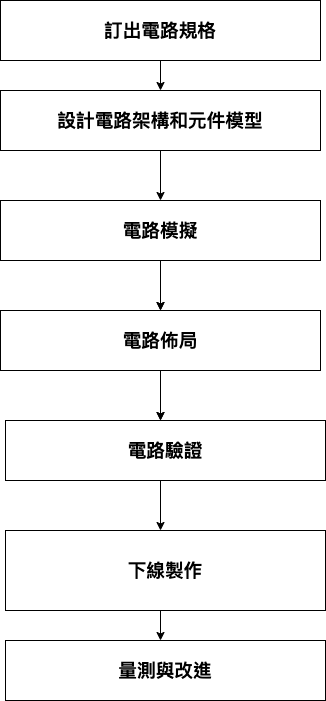

The diagram above was exported from draw.io. Its source (the exported page's mxGraphModel, read from the mxfile embedded in the PNG):
<mxGraphModel dx="1346" dy="683" grid="1" gridSize="10" guides="1" tooltips="1" connect="1" arrows="1" fold="1" page="1" pageScale="1" pageWidth="2339" pageHeight="3300" math="0" shadow="0">
  <root>
    <mxCell id="0" />
    <mxCell id="1" parent="0" />
    <mxCell id="g6g69IDPSr4X0h_qY6sd-129" value="" style="endArrow=classic;html=1;exitX=0.5;exitY=1;exitDx=0;exitDy=0;entryX=0.5;entryY=0;entryDx=0;entryDy=0;" edge="1" parent="1">
      <mxGeometry width="50" height="50" relative="1" as="geometry">
        <mxPoint x="565" y="200" as="sourcePoint" />
        <mxPoint x="565" y="230" as="targetPoint" />
      </mxGeometry>
    </mxCell>
    <mxCell id="g6g69IDPSr4X0h_qY6sd-138" value="" style="edgeStyle=orthogonalEdgeStyle;rounded=0;orthogonalLoop=1;jettySize=auto;html=1;" edge="1" parent="1">
      <mxGeometry relative="1" as="geometry">
        <mxPoint x="565" y="420" as="sourcePoint" />
        <mxPoint x="565" y="450" as="targetPoint" />
      </mxGeometry>
    </mxCell>
    <mxCell id="g6g69IDPSr4X0h_qY6sd-133" value="" style="endArrow=classic;html=1;exitX=0.5;exitY=1;exitDx=0;exitDy=0;entryX=0.5;entryY=0;entryDx=0;entryDy=0;" edge="1" parent="1" source="g6g69IDPSr4X0h_qY6sd-144">
      <mxGeometry width="50" height="50" relative="1" as="geometry">
        <mxPoint x="565" y="310" as="sourcePoint" />
        <mxPoint x="565" y="340" as="targetPoint" />
      </mxGeometry>
    </mxCell>
    <mxCell id="g6g69IDPSr4X0h_qY6sd-135" value="" style="endArrow=classic;html=1;exitX=0.5;exitY=1;exitDx=0;exitDy=0;entryX=0.5;entryY=0;entryDx=0;entryDy=0;" edge="1" parent="1" source="g6g69IDPSr4X0h_qY6sd-145">
      <mxGeometry width="50" height="50" relative="1" as="geometry">
        <mxPoint x="565" y="420" as="sourcePoint" />
        <mxPoint x="565" y="450" as="targetPoint" />
      </mxGeometry>
    </mxCell>
    <mxCell id="g6g69IDPSr4X0h_qY6sd-137" value="" style="endArrow=classic;html=1;exitX=0.5;exitY=1;exitDx=0;exitDy=0;entryX=0.5;entryY=0;entryDx=0;entryDy=0;" edge="1" parent="1">
      <mxGeometry width="50" height="50" relative="1" as="geometry">
        <mxPoint x="565" y="530" as="sourcePoint" />
        <mxPoint x="565" y="560" as="targetPoint" />
      </mxGeometry>
    </mxCell>
    <mxCell id="g6g69IDPSr4X0h_qY6sd-142" value="" style="endArrow=classic;html=1;exitX=0.5;exitY=1;exitDx=0;exitDy=0;entryX=0.5;entryY=0;entryDx=0;entryDy=0;" edge="1" parent="1">
      <mxGeometry width="50" height="50" relative="1" as="geometry">
        <mxPoint x="565" y="750" as="sourcePoint" />
        <mxPoint x="565" y="780" as="targetPoint" />
      </mxGeometry>
    </mxCell>
    <mxCell id="g6g69IDPSr4X0h_qY6sd-143" value="&lt;b style=&quot;font-size: medium&quot;&gt;&lt;span style=&quot;font-size: 14pt ; line-height: 21.4667px&quot;&gt;訂出電路規格&lt;/span&gt;&lt;/b&gt;" style="rounded=0;whiteSpace=wrap;html=1;" vertex="1" parent="1">
      <mxGeometry x="405" y="140" width="320" height="60" as="geometry" />
    </mxCell>
    <mxCell id="g6g69IDPSr4X0h_qY6sd-144" value="&lt;b style=&quot;font-size: medium&quot;&gt;&lt;span style=&quot;font-size: 14pt ; line-height: 21.4667px&quot;&gt;設計電路架構和元件模型&lt;/span&gt;&lt;/b&gt;" style="rounded=0;whiteSpace=wrap;html=1;" vertex="1" parent="1">
      <mxGeometry x="405" y="230" width="320" height="60" as="geometry" />
    </mxCell>
    <mxCell id="g6g69IDPSr4X0h_qY6sd-145" value="&lt;b style=&quot;font-size: 18.6667px&quot;&gt;電路模擬&lt;/b&gt;" style="rounded=0;whiteSpace=wrap;html=1;" vertex="1" parent="1">
      <mxGeometry x="405" y="340" width="320" height="60" as="geometry" />
    </mxCell>
    <mxCell id="g6g69IDPSr4X0h_qY6sd-150" value="" style="edgeStyle=orthogonalEdgeStyle;rounded=0;orthogonalLoop=1;jettySize=auto;html=1;" edge="1" parent="1" source="g6g69IDPSr4X0h_qY6sd-146">
      <mxGeometry relative="1" as="geometry">
        <mxPoint x="565" y="560" as="targetPoint" />
        <Array as="points">
          <mxPoint x="565" y="510" />
          <mxPoint x="565" y="510" />
        </Array>
      </mxGeometry>
    </mxCell>
    <mxCell id="g6g69IDPSr4X0h_qY6sd-146" value="&lt;b style=&quot;font-size: medium&quot;&gt;&lt;span style=&quot;font-size: 14pt ; line-height: 21.4667px&quot;&gt;電路佈局&lt;/span&gt;&lt;/b&gt;" style="rounded=0;whiteSpace=wrap;html=1;" vertex="1" parent="1">
      <mxGeometry x="405" y="450" width="320" height="60" as="geometry" />
    </mxCell>
    <mxCell id="g6g69IDPSr4X0h_qY6sd-147" value="&lt;b style=&quot;font-size: 18.6667px&quot;&gt;電路驗證&lt;/b&gt;" style="rounded=0;whiteSpace=wrap;html=1;" vertex="1" parent="1">
      <mxGeometry x="410" y="560" width="320" height="60" as="geometry" />
    </mxCell>
    <mxCell id="g6g69IDPSr4X0h_qY6sd-148" value="&lt;b style=&quot;font-size: medium&quot;&gt;&lt;span style=&quot;font-size: 14pt ; line-height: 21.4667px&quot;&gt;下線製作&lt;/span&gt;&lt;/b&gt;" style="rounded=0;whiteSpace=wrap;html=1;" vertex="1" parent="1">
      <mxGeometry x="410" y="670" width="320" height="80" as="geometry" />
    </mxCell>
    <mxCell id="g6g69IDPSr4X0h_qY6sd-149" value="&lt;b style=&quot;font-size: 18.6667px&quot;&gt;量測與改進&lt;/b&gt;" style="rounded=0;whiteSpace=wrap;html=1;" vertex="1" parent="1">
      <mxGeometry x="410" y="780" width="320" height="60" as="geometry" />
    </mxCell>
    <mxCell id="g6g69IDPSr4X0h_qY6sd-153" value="" style="endArrow=classic;html=1;entryX=0.5;entryY=0;entryDx=0;entryDy=0;" edge="1" parent="1">
      <mxGeometry width="50" height="50" relative="1" as="geometry">
        <mxPoint x="565" y="620" as="sourcePoint" />
        <mxPoint x="565" y="670" as="targetPoint" />
      </mxGeometry>
    </mxCell>
  </root>
</mxGraphModel>